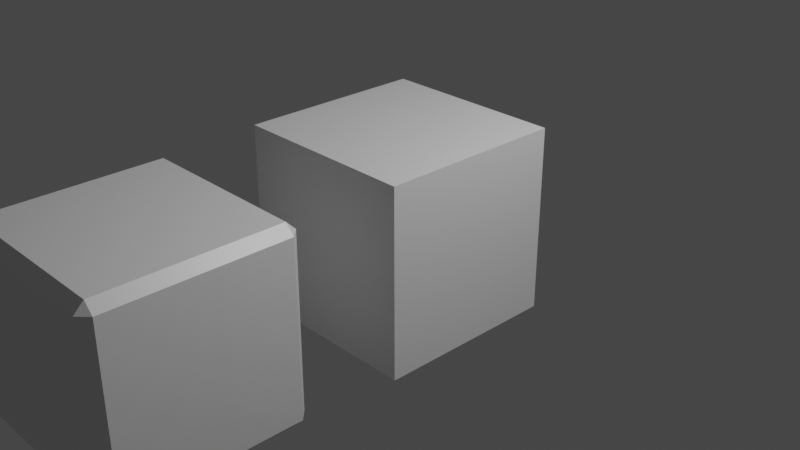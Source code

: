 # Source: duplicate_linked_modifier.blend  (saved by Blender 2.83.19; exported with 4.5.12 LTS)
import bpy
from mathutils import Matrix  # noqa: F401  (used for matrix-valued properties, if any)

bpy.ops.wm.read_factory_settings(use_empty=True)
scene = bpy.context.scene
scene.name = 'Scene'

# ---- collections
col_collection = bpy.data.collections.new('Collection'); scene.collection.children.link(col_collection)

# ---- materials (node trees are filled in below, after node groups)
mat_material = bpy.data.materials.new('Material')
mat_material.alpha_threshold = 0.0
mat_material.use_transparent_shadow = False
mat_material.line_color = (0.0, 0.0, 0.0, 1.0)

# ---- material node trees
mat_material.use_nodes = True; mat_material.node_tree.nodes.clear()
_N = mat_material.node_tree.nodes; _L = mat_material.node_tree.links
n0 = _N.new('ShaderNodeOutputMaterial'); n0.name = 'Material Output'; n0.location = (300, 300)
n1 = _N.new('ShaderNodeBsdfPrincipled'); n1.name = 'Principled BSDF'; n1.location = (10, 300)
n1.distribution = 'GGX'
n1.subsurface_method = 'BURLEY'
n1.inputs[2].default_value = 0.4
n1.inputs[3].default_value = 1.45
n1.inputs[27].default_value = (0.0, 0.0, 0.0, 1.0)
n1.inputs[28].default_value = 1.0
_L.new(n1.outputs[0], n0.inputs[0])
n0.is_active_output = True

# ---- world
world_world = bpy.data.worlds.new('World'); scene.world = world_world
world_world.use_nodes = True; world_world.node_tree.nodes.clear()
_N = world_world.node_tree.nodes; _L = world_world.node_tree.links
n0 = _N.new('ShaderNodeOutputWorld'); n0.name = 'World Output'; n0.location = (300, 300)
n1 = _N.new('ShaderNodeBackground'); n1.name = 'Background'; n1.location = (10, 300)
n1.inputs[0].default_value = (0.05088, 0.05088, 0.05088, 1.0)
_L.new(n1.outputs[0], n0.inputs[0])
n0.is_active_output = True
world_world.color = (0.05088, 0.05088, 0.05088)
world_world.use_sun_shadow = False
world_world.sun_shadow_jitter_overblur = 0.0

# ---- cameras
cam_camera = bpy.data.cameras.new('Camera')
cam_camera.clip_end = 100.0
cam_camera.ortho_scale = 7.314

# ---- lights
light_light = bpy.data.lights.new('Light', 'POINT')
light_light.transmission_factor = 0.0
light_light.energy = 1000.0
light_light.shadow_soft_size = 0.1
light_light.shadow_maximum_resolution = 0.006
light_light.use_absolute_resolution = True

# ---- meshes
me_cube = bpy.data.meshes.new('Cube')
me_cube.from_pydata([(1.0, 1.0, 1.0), (1.0, 1.0, -1.0), (1.0, -1.0, 1.0), (1.0, -1.0, -1.0), (-1.0, 1.0, 1.0), (-1.0, 1.0, -1.0), (-1.0, -1.0, 1.0), (-1.0, -1.0, -1.0)], [], [(0, 4, 6, 2), (3, 2, 6, 7), (7, 6, 4, 5), (5, 1, 3, 7), (1, 0, 2, 3), (5, 4, 0, 1)])
_uv = me_cube.uv_layers.new(name='UVMap')
_uv.uv.foreach_set('vector', [0.625, 0.5, 0.875, 0.5, 0.875, 0.75, 0.625, 0.75, 0.375, 0.75, 0.625, 0.75, 0.625, 1.0, 0.375, 1.0, 0.375, 0.0, 0.625, 0.0, 0.625, 0.25, 0.375, 0.25, 0.125, 0.5, 0.375, 0.5, 0.375, 0.75, 0.125, 0.75, 0.375, 0.5, 0.625, 0.5, 0.625, 0.75, 0.375, 0.75, 0.375, 0.25, 0.625, 0.25, 0.625, 0.5, 0.375, 0.5])
me_cube.materials.append(mat_material)
me_cube.use_remesh_preserve_volume = False
me_cube.use_remesh_preserve_attributes = False
me_cube.use_mirror_vertex_groups = False
me_cube.update()

# ---- objects
ob_cube = bpy.data.objects.new('Cube', me_cube)
ob_light = bpy.data.objects.new('Light', light_light)
ob_camera = bpy.data.objects.new('Camera', cam_camera)
ob_cube_001 = bpy.data.objects.new('Cube.001', me_cube)

# ---- transforms, parenting, visibility, modifiers, constraints
ob_cube.location = (0.0, 0.0, 0.0)
ob_cube.lock_rotations_4d = False
ob_cube.empty_display_type = 'ARROWS'
ob_cube.lineart.crease_threshold = 0.0
ob_light.location = (4.076, 1.005, 5.904)
ob_light.rotation_euler = (0.6503, 0.05522, 1.866)
ob_light.lock_rotations_4d = False
ob_light.empty_display_type = 'ARROWS'
ob_light.color = (0.0, 0.0, 0.0, 0.0)
ob_light.lineart.crease_threshold = 0.0
ob_camera.location = (7.359, -6.926, 4.958)
ob_camera.rotation_euler = (1.109, 0.0, 0.8149)
ob_camera.lock_rotations_4d = False
ob_camera.empty_display_type = 'ARROWS'
ob_camera.color = (0.0, 0.0, 0.0, 0.0)
ob_camera.display_type = 'WIRE'
ob_camera.lineart.crease_threshold = 0.0
ob_cube_001.location = (0.0, -3.0, 0.0)
ob_cube_001.lock_rotations_4d = False
ob_cube_001.empty_display_type = 'ARROWS'
ob_cube_001.lineart.crease_threshold = 0.0
_m = ob_cube_001.modifiers.new('Bevel', 'BEVEL')
_m.limit_method = 'NONE'

# ---- collection membership
col_collection.objects.link(ob_cube)
col_collection.objects.link(ob_light)
col_collection.objects.link(ob_camera)
col_collection.objects.link(ob_cube_001)

# ---- scene / render settings (as saved in the file)
scene.camera = ob_camera
scene.frame_start = 1; scene.frame_end = 250; scene.frame_set(1)
scene.render.engine = 'BLENDER_EEVEE_NEXT'
scene.cycles.use_denoising = False
scene.cycles.samples = 128
scene.cycles.sampling_pattern = 'TABULATED_SOBOL'
scene.cycles.use_adaptive_sampling = False
scene.cycles.use_light_tree = False
scene.view_settings.view_transform = 'Filmic'
bpy.context.view_layer.update()

